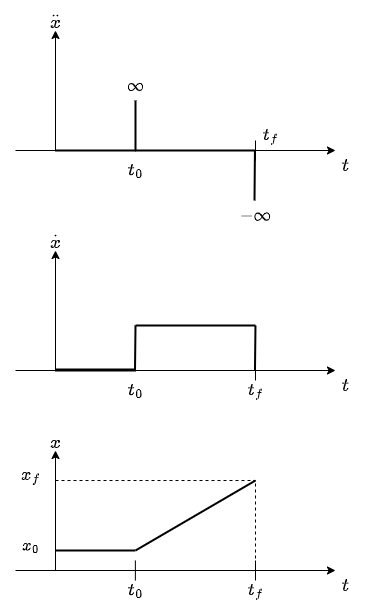

The diagram above was exported from draw.io. Its source (the exported page's mxGraphModel, read from the mxfile embedded in the PNG):
<mxGraphModel dx="571" dy="580" grid="1" gridSize="10" guides="1" tooltips="1" connect="1" arrows="1" fold="1" page="1" pageScale="1" pageWidth="827" pageHeight="1169" math="1" shadow="0">
  <root>
    <mxCell id="0" />
    <mxCell id="1" parent="0" />
    <mxCell id="2" value="" style="endArrow=classic;html=1;" parent="1" edge="1">
      <mxGeometry width="50" height="50" relative="1" as="geometry">
        <mxPoint x="240" y="390" as="sourcePoint" />
        <mxPoint x="240" y="270" as="targetPoint" />
      </mxGeometry>
    </mxCell>
    <mxCell id="3" value="" style="endArrow=classic;html=1;" parent="1" edge="1">
      <mxGeometry width="50" height="50" relative="1" as="geometry">
        <mxPoint x="200" y="390" as="sourcePoint" />
        <mxPoint x="520" y="390" as="targetPoint" />
      </mxGeometry>
    </mxCell>
    <mxCell id="4" value="" style="endArrow=none;html=1;strokeWidth=2;" parent="1" edge="1">
      <mxGeometry width="50" height="50" relative="1" as="geometry">
        <mxPoint x="320" y="390" as="sourcePoint" />
        <mxPoint x="320" y="340" as="targetPoint" />
      </mxGeometry>
    </mxCell>
    <mxCell id="6" value="" style="endArrow=none;html=1;strokeWidth=2;" parent="1" edge="1">
      <mxGeometry width="50" height="50" relative="1" as="geometry">
        <mxPoint x="240" y="390" as="sourcePoint" />
        <mxPoint x="320" y="390" as="targetPoint" />
      </mxGeometry>
    </mxCell>
    <mxCell id="7" value="" style="endArrow=none;html=1;strokeWidth=2;" parent="1" edge="1">
      <mxGeometry width="50" height="50" relative="1" as="geometry">
        <mxPoint x="320" y="390" as="sourcePoint" />
        <mxPoint x="440" y="390" as="targetPoint" />
      </mxGeometry>
    </mxCell>
    <mxCell id="8" value="&lt;span style=&quot;font-size: 15px;&quot;&gt;`t_0`&lt;/span&gt;" style="text;html=1;align=center;verticalAlign=middle;resizable=0;points=[];autosize=1;strokeColor=none;fillColor=none;fontSize=13;" parent="1" vertex="1">
      <mxGeometry x="295" y="395" width="50" height="30" as="geometry" />
    </mxCell>
    <mxCell id="9" value="" style="endArrow=none;html=1;strokeWidth=1;fontSize=15;" parent="1" edge="1">
      <mxGeometry width="50" height="50" relative="1" as="geometry">
        <mxPoint x="440" y="400" as="sourcePoint" />
        <mxPoint x="440" y="380" as="targetPoint" />
      </mxGeometry>
    </mxCell>
    <mxCell id="10" value="&lt;span style=&quot;font-size: 15px;&quot;&gt;`t_f`&lt;/span&gt;" style="text;html=1;align=center;verticalAlign=middle;resizable=0;points=[];autosize=1;strokeColor=none;fillColor=none;fontSize=13;" parent="1" vertex="1">
      <mxGeometry x="430" y="360" width="50" height="30" as="geometry" />
    </mxCell>
    <mxCell id="11" value="&lt;font style=&quot;font-size: 15px;&quot;&gt;`∞`&lt;/font&gt;" style="text;html=1;align=center;verticalAlign=middle;resizable=0;points=[];autosize=1;strokeColor=none;fillColor=none;fontSize=13;" parent="1" vertex="1">
      <mxGeometry x="300" y="310" width="40" height="30" as="geometry" />
    </mxCell>
    <mxCell id="13" value="&lt;span style=&quot;font-size: 15px;&quot;&gt;`t`&lt;/span&gt;" style="text;html=1;align=center;verticalAlign=middle;resizable=0;points=[];autosize=1;strokeColor=none;fillColor=none;fontSize=13;" parent="1" vertex="1">
      <mxGeometry x="510" y="390" width="40" height="30" as="geometry" />
    </mxCell>
    <mxCell id="18" value="&lt;font style=&quot;font-size: 15px;&quot;&gt;`\ddot{x}`&lt;/font&gt;" style="text;html=1;align=center;verticalAlign=middle;resizable=0;points=[];autosize=1;strokeColor=none;fillColor=none;fontSize=22;" parent="1" vertex="1">
      <mxGeometry x="200" y="240" width="80" height="40" as="geometry" />
    </mxCell>
    <mxCell id="19" value="" style="endArrow=classic;html=1;" parent="1" edge="1">
      <mxGeometry width="50" height="50" relative="1" as="geometry">
        <mxPoint x="240" y="610" as="sourcePoint" />
        <mxPoint x="240" y="490" as="targetPoint" />
      </mxGeometry>
    </mxCell>
    <mxCell id="20" value="" style="endArrow=classic;html=1;" parent="1" edge="1">
      <mxGeometry width="50" height="50" relative="1" as="geometry">
        <mxPoint x="200" y="610" as="sourcePoint" />
        <mxPoint x="520" y="610" as="targetPoint" />
      </mxGeometry>
    </mxCell>
    <mxCell id="22" value="" style="endArrow=none;html=1;strokeWidth=2;" parent="1" edge="1">
      <mxGeometry width="50" height="50" relative="1" as="geometry">
        <mxPoint x="240" y="610" as="sourcePoint" />
        <mxPoint x="320" y="610" as="targetPoint" />
      </mxGeometry>
    </mxCell>
    <mxCell id="24" value="&lt;span style=&quot;font-size: 15px;&quot;&gt;`t_0`&lt;/span&gt;" style="text;html=1;align=center;verticalAlign=middle;resizable=0;points=[];autosize=1;strokeColor=none;fillColor=none;fontSize=13;" parent="1" vertex="1">
      <mxGeometry x="295" y="615" width="50" height="30" as="geometry" />
    </mxCell>
    <mxCell id="25" value="" style="endArrow=none;html=1;strokeWidth=1;fontSize=15;" parent="1" edge="1">
      <mxGeometry width="50" height="50" relative="1" as="geometry">
        <mxPoint x="440" y="620" as="sourcePoint" />
        <mxPoint x="440" y="600" as="targetPoint" />
      </mxGeometry>
    </mxCell>
    <mxCell id="26" value="&lt;span style=&quot;font-size: 15px;&quot;&gt;`t_f`&lt;/span&gt;" style="text;html=1;align=center;verticalAlign=middle;resizable=0;points=[];autosize=1;strokeColor=none;fillColor=none;fontSize=13;" parent="1" vertex="1">
      <mxGeometry x="415" y="615" width="50" height="30" as="geometry" />
    </mxCell>
    <mxCell id="28" value="&lt;span style=&quot;font-size: 15px;&quot;&gt;`t`&lt;/span&gt;" style="text;html=1;align=center;verticalAlign=middle;resizable=0;points=[];autosize=1;strokeColor=none;fillColor=none;fontSize=13;" parent="1" vertex="1">
      <mxGeometry x="510" y="610" width="40" height="30" as="geometry" />
    </mxCell>
    <mxCell id="29" value="&lt;font style=&quot;font-size: 15px;&quot;&gt;`\dot{x}`&lt;/font&gt;" style="text;html=1;align=center;verticalAlign=middle;resizable=0;points=[];autosize=1;strokeColor=none;fillColor=none;fontSize=22;" parent="1" vertex="1">
      <mxGeometry x="200" y="460" width="80" height="40" as="geometry" />
    </mxCell>
    <mxCell id="30" value="" style="endArrow=none;html=1;strokeWidth=2;" parent="1" edge="1">
      <mxGeometry width="50" height="50" relative="1" as="geometry">
        <mxPoint x="240" y="609" as="sourcePoint" />
        <mxPoint x="320" y="609" as="targetPoint" />
      </mxGeometry>
    </mxCell>
    <mxCell id="31" value="" style="endArrow=none;html=1;strokeWidth=2;" parent="1" edge="1">
      <mxGeometry width="50" height="50" relative="1" as="geometry">
        <mxPoint x="319.5" y="610" as="sourcePoint" />
        <mxPoint x="320" y="565" as="targetPoint" />
      </mxGeometry>
    </mxCell>
    <mxCell id="32" value="" style="endArrow=none;html=1;strokeWidth=2;" parent="1" edge="1">
      <mxGeometry width="50" height="50" relative="1" as="geometry">
        <mxPoint x="320" y="565" as="sourcePoint" />
        <mxPoint x="440" y="565" as="targetPoint" />
      </mxGeometry>
    </mxCell>
    <mxCell id="33" value="" style="endArrow=none;html=1;strokeWidth=2;" parent="1" edge="1">
      <mxGeometry width="50" height="50" relative="1" as="geometry">
        <mxPoint x="439" y="440" as="sourcePoint" />
        <mxPoint x="439.44" y="390" as="targetPoint" />
      </mxGeometry>
    </mxCell>
    <mxCell id="34" value="&lt;font style=&quot;font-size: 15px;&quot;&gt;`-∞`&lt;/font&gt;" style="text;html=1;align=center;verticalAlign=middle;resizable=0;points=[];autosize=1;strokeColor=none;fillColor=none;fontSize=13;" parent="1" vertex="1">
      <mxGeometry x="415" y="440" width="50" height="30" as="geometry" />
    </mxCell>
    <mxCell id="35" value="" style="endArrow=none;html=1;strokeWidth=2;" parent="1" edge="1">
      <mxGeometry width="50" height="50" relative="1" as="geometry">
        <mxPoint x="439.47" y="610" as="sourcePoint" />
        <mxPoint x="439.97" y="565" as="targetPoint" />
      </mxGeometry>
    </mxCell>
    <mxCell id="36" value="" style="endArrow=classic;html=1;" parent="1" edge="1">
      <mxGeometry width="50" height="50" relative="1" as="geometry">
        <mxPoint x="240" y="810" as="sourcePoint" />
        <mxPoint x="240" y="690" as="targetPoint" />
      </mxGeometry>
    </mxCell>
    <mxCell id="37" value="" style="endArrow=classic;html=1;" parent="1" edge="1">
      <mxGeometry width="50" height="50" relative="1" as="geometry">
        <mxPoint x="200" y="810" as="sourcePoint" />
        <mxPoint x="520" y="810" as="targetPoint" />
      </mxGeometry>
    </mxCell>
    <mxCell id="39" value="&lt;span style=&quot;font-size: 15px;&quot;&gt;`t_0`&lt;/span&gt;" style="text;html=1;align=center;verticalAlign=middle;resizable=0;points=[];autosize=1;strokeColor=none;fillColor=none;fontSize=13;" parent="1" vertex="1">
      <mxGeometry x="295" y="815" width="50" height="30" as="geometry" />
    </mxCell>
    <mxCell id="40" value="" style="endArrow=none;html=1;strokeWidth=1;fontSize=15;" parent="1" edge="1">
      <mxGeometry width="50" height="50" relative="1" as="geometry">
        <mxPoint x="440" y="820" as="sourcePoint" />
        <mxPoint x="440" y="800" as="targetPoint" />
      </mxGeometry>
    </mxCell>
    <mxCell id="41" value="&lt;span style=&quot;font-size: 15px;&quot;&gt;`t_f`&lt;/span&gt;" style="text;html=1;align=center;verticalAlign=middle;resizable=0;points=[];autosize=1;strokeColor=none;fillColor=none;fontSize=13;" parent="1" vertex="1">
      <mxGeometry x="415" y="815" width="50" height="30" as="geometry" />
    </mxCell>
    <mxCell id="42" value="&lt;span style=&quot;font-size: 15px;&quot;&gt;`t`&lt;/span&gt;" style="text;html=1;align=center;verticalAlign=middle;resizable=0;points=[];autosize=1;strokeColor=none;fillColor=none;fontSize=13;" parent="1" vertex="1">
      <mxGeometry x="510" y="810" width="40" height="30" as="geometry" />
    </mxCell>
    <mxCell id="43" value="&lt;font style=&quot;font-size: 15px;&quot;&gt;`x`&lt;/font&gt;" style="text;html=1;align=center;verticalAlign=middle;resizable=0;points=[];autosize=1;strokeColor=none;fillColor=none;fontSize=22;" parent="1" vertex="1">
      <mxGeometry x="220" y="660" width="40" height="40" as="geometry" />
    </mxCell>
    <mxCell id="44" value="" style="endArrow=none;html=1;strokeWidth=2;" parent="1" edge="1">
      <mxGeometry width="50" height="50" relative="1" as="geometry">
        <mxPoint x="240" y="790" as="sourcePoint" />
        <mxPoint x="320" y="790" as="targetPoint" />
      </mxGeometry>
    </mxCell>
    <mxCell id="46" value="" style="endArrow=none;html=1;strokeWidth=2;" parent="1" edge="1">
      <mxGeometry width="50" height="50" relative="1" as="geometry">
        <mxPoint x="320" y="790" as="sourcePoint" />
        <mxPoint x="440" y="720" as="targetPoint" />
      </mxGeometry>
    </mxCell>
    <mxCell id="48" value="&lt;span style=&quot;font-size: 15px;&quot;&gt;`x_0`&lt;/span&gt;" style="text;html=1;align=center;verticalAlign=middle;resizable=0;points=[];autosize=1;strokeColor=none;fillColor=none;fontSize=13;" parent="1" vertex="1">
      <mxGeometry x="185" y="770" width="60" height="30" as="geometry" />
    </mxCell>
    <mxCell id="49" value="&lt;span style=&quot;font-size: 15px;&quot;&gt;`x_f`&lt;/span&gt;" style="text;html=1;align=center;verticalAlign=middle;resizable=0;points=[];autosize=1;strokeColor=none;fillColor=none;fontSize=13;" parent="1" vertex="1">
      <mxGeometry x="190" y="700" width="50" height="30" as="geometry" />
    </mxCell>
    <mxCell id="50" value="" style="endArrow=none;html=1;strokeWidth=1;dashed=1;" parent="1" edge="1">
      <mxGeometry width="50" height="50" relative="1" as="geometry">
        <mxPoint x="240" y="720" as="sourcePoint" />
        <mxPoint x="440" y="720" as="targetPoint" />
      </mxGeometry>
    </mxCell>
    <mxCell id="51" value="" style="endArrow=none;html=1;strokeWidth=1;dashed=1;" parent="1" edge="1">
      <mxGeometry width="50" height="50" relative="1" as="geometry">
        <mxPoint x="440" y="810" as="sourcePoint" />
        <mxPoint x="440" y="720" as="targetPoint" />
      </mxGeometry>
    </mxCell>
    <mxCell id="52" value="" style="endArrow=none;html=1;strokeWidth=1;fontSize=15;" parent="1" edge="1">
      <mxGeometry width="50" height="50" relative="1" as="geometry">
        <mxPoint x="319.87" y="820" as="sourcePoint" />
        <mxPoint x="319.87" y="800" as="targetPoint" />
      </mxGeometry>
    </mxCell>
  </root>
</mxGraphModel>